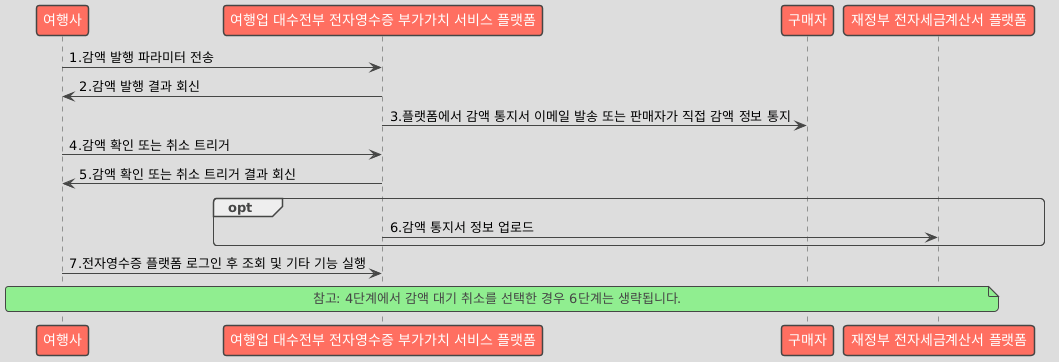

The diagram above was rendered by PlantUML. Its source (embedded in the PNG):
@startuml
!theme toy

participant "여행사" as Seller
participant "여행업 대수전부 전자영수증 부가가치 서비스 플랫폼" as Platform
participant "구매자" as Buyer
participant "재정부 전자세금계산서 플랫폼" as MOF


Seller -> Platform: 1.감액 발행 파라미터 전송
Platform -> Seller: 2.감액 발행 결과 회신
Platform -> Buyer: 3.플랫폼에서 감액 통지서 이메일 발송 또는 판매자가 직접 감액 정보 통지


Seller -> Platform: 4.감액 확인 또는 취소 트리거
Platform -> Seller: 5.감액 확인 또는 취소 트리거 결과 회신

opt 
    Platform -> MOF: 6.감액 통지서 정보 업로드
end


Seller -> Platform: 7.전자영수증 플랫폼 로그인 후 조회 및 기타 기능 실행


note across: 참고: 4단계에서 감액 대기 취소를 선택한 경우 6단계는 생략됩니다.
@enduml